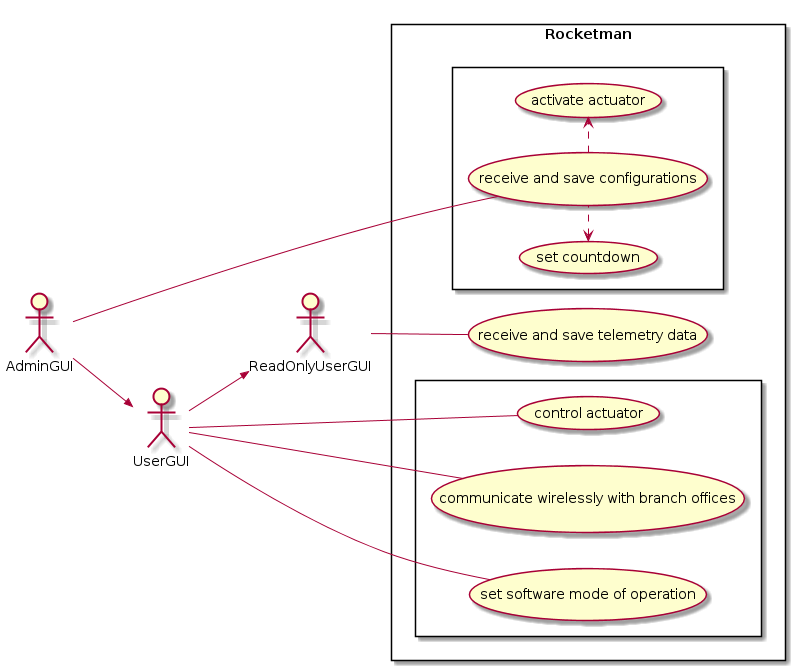

The diagram above was rendered by PlantUML. Its source (embedded in the PNG):
@startuml
skinparam actorStyle awesome
left to right direction
:UserGUI:
:AdminGUI:
:ReadOnlyUserGUI:
rectangle Rocketman {
    (receive and save telemetry data)
    rectangle {
        (control actuator)
        (communicate wirelessly with branch offices)
        (set software mode of operation)
    }
    rectangle {
        (receive and save configurations)
        (activate actuator)
        (set countdown)
        (receive and save configurations) .right.> (activate actuator)
        (receive and save configurations) .left.> (set countdown)
    }
}
ReadOnlyUserGUI -- (receive and save telemetry data)
UserGUI -->> ReadOnlyUserGUI
UserGUI -- (control actuator)
UserGUI -- (set software mode of operation)
UserGUI -- (communicate wirelessly with branch offices)
AdminGUI -->> UserGUI
AdminGUI -- (receive and save configurations)
@enduml